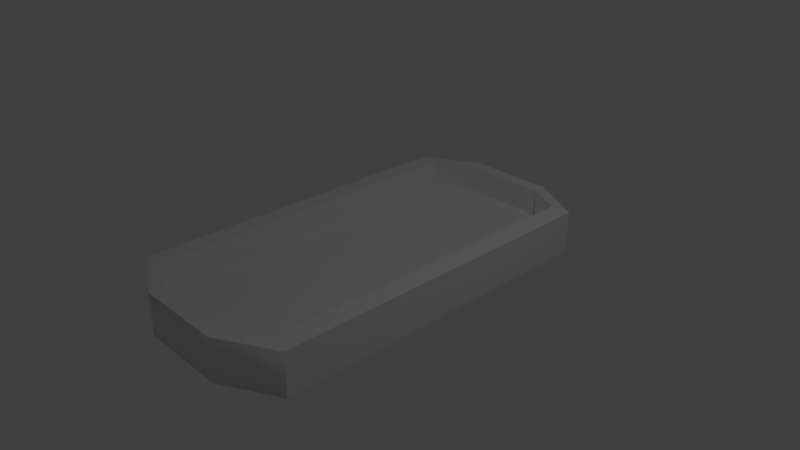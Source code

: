 # Source: BoxOfThings.blend  (saved by Blender 2.79.0; exported with 4.5.12 LTS)
import bpy
from mathutils import Matrix  # noqa: F401  (used for matrix-valued properties, if any)

bpy.ops.wm.read_factory_settings(use_empty=True)
scene = bpy.context.scene
scene.name = 'Scene'

# ---- collections
col_collection_1 = bpy.data.collections.new('Collection 1'); scene.collection.children.link(col_collection_1)

# ---- materials (node trees are filled in below, after node groups)
mat_material = bpy.data.materials.new('Material')
mat_material.alpha_threshold = 0.0
mat_material.use_transparent_shadow = False
mat_material.roughness = 0.5
mat_material.line_color = (0.0, 0.0, 0.0, 1.0)

# ---- material node trees

# ---- world
world_world = bpy.data.worlds.new('World'); scene.world = world_world
world_world.color = (0.05088, 0.05088, 0.05088)
world_world.use_sun_shadow = False
world_world.sun_shadow_jitter_overblur = 0.0
world_world.cycles.sampling_method = 'MANUAL'

# ---- cameras
cam_camera = bpy.data.cameras.new('Camera')
cam_camera.clip_end = 100.0
cam_camera.lens = 35.0
cam_camera.sensor_width = 32.0
cam_camera.sensor_height = 18.0
cam_camera.ortho_scale = 7.314
cam_camera.dof.focus_distance = 0.0
cam_camera.dof.aperture_fstop = 128.0

# ---- lights
light_lamp = bpy.data.lights.new('Lamp', 'POINT')
light_lamp.transmission_factor = 0.0
light_lamp.cutoff_distance = 30.0
light_lamp.energy = 100.0
light_lamp.shadow_buffer_clip_start = 1.001
light_lamp.shadow_soft_size = 0.1
light_lamp.shadow_maximum_resolution = 0.006
light_lamp.use_absolute_resolution = True

# ---- meshes
me_cube = bpy.data.meshes.new('Cube')
me_cube.from_pydata([(1.373, 2.351, -0.2926), (1.373, -2.351, -0.2926), (-1.373, -2.351, -0.2926), (-1.373, 2.351, -0.2926), (1.373, 2.351, 0.2926), (1.373, -2.351, 0.2926), (-1.373, -2.351, 0.2926), (-1.373, 2.351, 0.2926), (0.6156, 2.766, -0.2926), (-0.6156, 2.766, -0.2926), (0.6156, -2.766, -0.2926), (-0.6156, -2.766, -0.2926), (0.6156, 2.766, 0.2926), (-0.6156, 2.766, 0.2926), (0.6156, -2.766, 0.2926), (-0.6156, -2.766, 0.2926), (1.373, 2.198, -0.2926), (1.373, -2.198, -0.2926), (-1.373, -2.198, -0.2926), (-1.373, 2.198, -0.2926), (1.373, 2.198, 0.2926), (1.373, -2.198, 0.2926), (-1.373, -2.198, 0.2926), (-1.373, 2.198, 0.2926), (0.6156, 2.586, 0.2926), (0.6156, -2.586, 0.2926), (-0.6156, 2.586, 0.2926), (-0.6156, -2.586, 0.2926), (0.6156, -2.586, -0.2926), (0.6156, 2.586, -0.2926), (-0.6156, -2.586, -0.2926), (-0.6156, 2.586, -0.2926), (-1.109, 2.496, -0.2926), (-1.109, -2.496, -0.2926), (-1.109, 2.496, 0.2926), (-1.109, -2.496, 0.2926), (-1.109, 2.334, 0.2926), (-1.109, -2.334, 0.2926), (-1.109, 2.334, -0.2926), (-1.109, -2.334, -0.2926), (1.09, 2.507, -0.2926), (1.09, -2.507, -0.2926), (1.09, 2.507, 0.2926), (1.09, -2.507, 0.2926), (1.09, 2.344, -0.2926), (1.09, -2.344, -0.2926), (1.09, 2.344, 0.2926), (1.09, -2.344, 0.2926), (0.6156, 2.586, -0.08472), (0.6156, -2.586, -0.08472), (-0.6156, 2.586, -0.08472), (-0.6156, -2.586, -0.08472), (-1.109, 2.334, -0.08472), (-1.109, -2.334, -0.08472), (1.09, 2.344, -0.08472), (1.09, -2.344, -0.08472)], [], [(39, 33, 2, 18), (37, 22, 6, 35), (17, 21, 5, 1), (33, 35, 6, 2), (19, 23, 7, 3), (34, 32, 3, 7), (42, 40, 8, 12), (12, 8, 9, 13), (41, 43, 14, 10), (10, 14, 15, 11), (47, 25, 14, 43), (25, 27, 15, 14), (45, 41, 10, 28), (28, 10, 11, 30), (8, 29, 31, 9), (29, 28, 30, 31), (40, 44, 29, 8), (44, 45, 28, 29), (12, 13, 26, 24), (27, 25, 49, 51), (42, 12, 24, 46), (46, 24, 48, 54), (2, 6, 22, 18), (18, 22, 23, 19), (0, 4, 20, 16), (16, 20, 21, 17), (34, 7, 23, 36), (36, 23, 22, 37), (32, 38, 19, 3), (38, 39, 18, 19), (31, 30, 39, 38), (9, 31, 38, 32), (47, 46, 54, 55), (13, 34, 36, 26), (13, 9, 32, 34), (11, 15, 35, 33), (27, 37, 35, 15), (30, 11, 33, 39), (20, 46, 47, 21), (4, 42, 46, 20), (16, 17, 45, 44), (0, 16, 44, 40), (17, 1, 41, 45), (21, 47, 43, 5), (1, 5, 43, 41), (4, 0, 40, 42), (48, 50, 51, 49), (54, 48, 49, 55), (50, 52, 53, 51), (26, 36, 52, 50), (25, 47, 55, 49), (36, 37, 53, 52), (24, 26, 50, 48), (37, 27, 51, 53)])
me_cube.polygons.foreach_set('use_smooth', [0, 0, 0, 1, 0, 1, 1, 1, 1, 1, 0, 0, 0, 0, 0, 0, 0, 0, 0, 1, 0, 1, 0, 0, 0, 0, 0, 0, 0, 0, 0, 0, 0, 0, 1, 1, 0, 0, 0, 0, 0, 0, 0, 0, 1, 1, 0, 0, 0, 1, 1, 0, 1, 1])
me_cube.materials.append(mat_material)
me_cube.use_remesh_preserve_volume = False
me_cube.use_remesh_preserve_attributes = False
me_cube.use_mirror_vertex_groups = False
me_cube.update()

# ---- objects
ob_cube = bpy.data.objects.new('Cube', me_cube)
ob_lamp = bpy.data.objects.new('Lamp', light_lamp)
ob_camera = bpy.data.objects.new('Camera', cam_camera)

# ---- transforms, parenting, visibility, modifiers, constraints
ob_cube.location = (0.0, 0.0, 0.0)
ob_cube.lock_rotations_4d = False
ob_cube.empty_display_type = 'ARROWS'
ob_cube.lineart.crease_threshold = 0.0
ob_lamp.location = (4.076, 1.005, 5.904)
ob_lamp.rotation_euler = (0.6503, 0.05522, 1.866)
ob_lamp.lock_rotations_4d = False
ob_lamp.empty_display_type = 'ARROWS'
ob_lamp.color = (0.0, 0.0, 0.0, 0.0)
ob_lamp.lineart.crease_threshold = 0.0
ob_camera.location = (7.481, -6.508, 5.344)
ob_camera.rotation_euler = (1.109, 0.0, 0.8149)
ob_camera.lock_rotations_4d = False
ob_camera.empty_display_type = 'ARROWS'
ob_camera.color = (0.0, 0.0, 0.0, 0.0)
ob_camera.display_type = 'WIRE'
ob_camera.lineart.crease_threshold = 0.0

# ---- collection membership
col_collection_1.objects.link(ob_cube)
col_collection_1.objects.link(ob_lamp)
col_collection_1.objects.link(ob_camera)

# ---- scene / render settings (as saved in the file)
scene.camera = ob_camera
scene.frame_start = 1; scene.frame_end = 250; scene.frame_set(1)
scene.render.engine = 'BLENDER_EEVEE_NEXT'
scene.render.resolution_percentage = 50
scene.render.dither_intensity = 0.0
scene.cycles.use_denoising = False
scene.cycles.samples = 128
scene.cycles.sampling_pattern = 'TABULATED_SOBOL'
scene.cycles.use_adaptive_sampling = False
scene.cycles.use_light_tree = False
scene.cycles.blur_glossy = 0.0
scene.cycles.sample_clamp_indirect = 0.0
scene.view_settings.view_transform = 'Standard'
bpy.context.view_layer.update()
